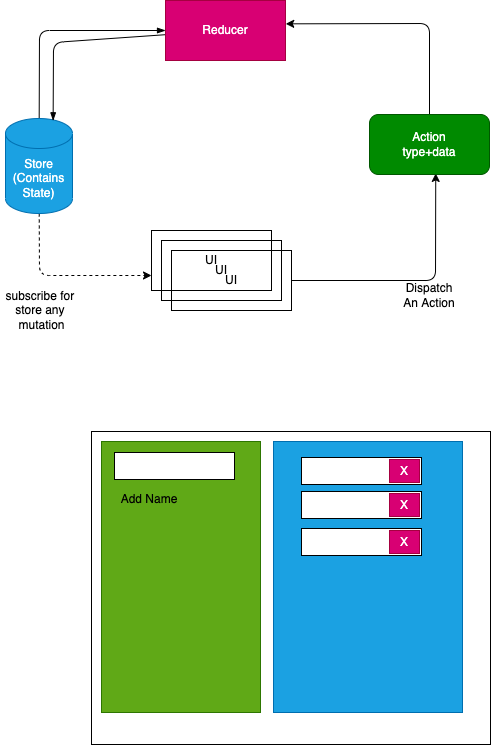

The diagram above was exported from draw.io. Its source (the exported page's mxGraphModel, read from the mxfile embedded in the PNG):
<mxGraphModel dx="787" dy="531" grid="0" gridSize="10" guides="1" tooltips="1" connect="1" arrows="1" fold="1" page="0" pageScale="1" pageWidth="827" pageHeight="1169" math="0" shadow="0">
  <root>
    <mxCell id="0" />
    <mxCell id="1" parent="0" />
    <mxCell id="2" value="UI" style="rounded=0;whiteSpace=wrap;html=1;fillColor=none;" parent="1" vertex="1">
      <mxGeometry x="311" y="379" width="120" height="60" as="geometry" />
    </mxCell>
    <mxCell id="3" value="UI" style="rounded=0;whiteSpace=wrap;html=1;fillColor=none;" parent="1" vertex="1">
      <mxGeometry x="321" y="389" width="120" height="60" as="geometry" />
    </mxCell>
    <mxCell id="6" style="edgeStyle=none;html=1;entryX=0.552;entryY=0.982;entryDx=0;entryDy=0;entryPerimeter=0;" parent="1" source="4" target="5" edge="1">
      <mxGeometry relative="1" as="geometry">
        <Array as="points">
          <mxPoint x="595" y="429" />
        </Array>
      </mxGeometry>
    </mxCell>
    <mxCell id="4" value="UI" style="rounded=0;whiteSpace=wrap;html=1;fillColor=none;" parent="1" vertex="1">
      <mxGeometry x="331" y="399" width="120" height="60" as="geometry" />
    </mxCell>
    <mxCell id="12" style="edgeStyle=none;html=1;entryX=1.002;entryY=0.389;entryDx=0;entryDy=0;entryPerimeter=0;" edge="1" parent="1" source="5" target="10">
      <mxGeometry relative="1" as="geometry">
        <Array as="points">
          <mxPoint x="589" y="172" />
        </Array>
      </mxGeometry>
    </mxCell>
    <mxCell id="5" value="Action&lt;br&gt;type+data" style="rounded=1;whiteSpace=wrap;html=1;fillColor=#008a00;fontColor=#ffffff;strokeColor=#005700;" parent="1" vertex="1">
      <mxGeometry x="529" y="263" width="120" height="60" as="geometry" />
    </mxCell>
    <mxCell id="7" value="Dispatch An Action" style="text;html=1;strokeColor=none;fillColor=none;align=center;verticalAlign=middle;whiteSpace=wrap;rounded=0;" parent="1" vertex="1">
      <mxGeometry x="559" y="429" width="60" height="30" as="geometry" />
    </mxCell>
    <mxCell id="11" style="edgeStyle=none;html=1;entryX=0;entryY=0.5;entryDx=0;entryDy=0;endArrow=blockThin;endFill=1;" edge="1" parent="1" source="8" target="10">
      <mxGeometry relative="1" as="geometry">
        <Array as="points">
          <mxPoint x="199" y="179" />
        </Array>
      </mxGeometry>
    </mxCell>
    <mxCell id="13" style="edgeStyle=none;html=1;entryX=0;entryY=0.75;entryDx=0;entryDy=0;dashed=1;" edge="1" parent="1" source="8" target="2">
      <mxGeometry relative="1" as="geometry">
        <Array as="points">
          <mxPoint x="199" y="424" />
        </Array>
      </mxGeometry>
    </mxCell>
    <mxCell id="8" value="Store&lt;br&gt;(Contains State)" style="shape=cylinder3;whiteSpace=wrap;html=1;boundedLbl=1;backgroundOutline=1;size=15;fillColor=#1ba1e2;fontColor=#ffffff;strokeColor=#006EAF;" vertex="1" parent="1">
      <mxGeometry x="165" y="267" width="67" height="95" as="geometry" />
    </mxCell>
    <mxCell id="15" style="edgeStyle=none;html=1;entryX=0.711;entryY=0.024;entryDx=0;entryDy=0;entryPerimeter=0;endArrow=blockThin;endFill=1;" edge="1" parent="1" source="10" target="8">
      <mxGeometry relative="1" as="geometry">
        <Array as="points">
          <mxPoint x="213" y="191" />
        </Array>
      </mxGeometry>
    </mxCell>
    <mxCell id="10" value="Reducer" style="rounded=0;whiteSpace=wrap;html=1;fillColor=#d80073;fontColor=#ffffff;strokeColor=#A50040;" vertex="1" parent="1">
      <mxGeometry x="325" y="149" width="120" height="60" as="geometry" />
    </mxCell>
    <mxCell id="14" value="subscribe for&amp;nbsp;&lt;br&gt;store any&amp;nbsp;&lt;br&gt;mutation" style="text;html=1;align=center;verticalAlign=middle;resizable=0;points=[];autosize=1;strokeColor=none;fillColor=none;" vertex="1" parent="1">
      <mxGeometry x="160" y="436" width="82" height="46" as="geometry" />
    </mxCell>
    <mxCell id="16" value="" style="rounded=0;whiteSpace=wrap;html=1;" vertex="1" parent="1">
      <mxGeometry x="251" y="580" width="399" height="313" as="geometry" />
    </mxCell>
    <mxCell id="17" value="" style="rounded=0;whiteSpace=wrap;html=1;fillColor=#60a917;fontColor=#ffffff;strokeColor=#2D7600;" vertex="1" parent="1">
      <mxGeometry x="261" y="590" width="159" height="271" as="geometry" />
    </mxCell>
    <mxCell id="18" value="" style="rounded=0;whiteSpace=wrap;html=1;fillColor=#1ba1e2;fontColor=#ffffff;strokeColor=#006EAF;" vertex="1" parent="1">
      <mxGeometry x="433" y="590" width="189" height="271" as="geometry" />
    </mxCell>
    <mxCell id="19" value="" style="rounded=0;whiteSpace=wrap;html=1;" vertex="1" parent="1">
      <mxGeometry x="274" y="601" width="120" height="27" as="geometry" />
    </mxCell>
    <mxCell id="20" value="Add Name" style="text;html=1;strokeColor=none;fillColor=none;align=center;verticalAlign=middle;whiteSpace=wrap;rounded=0;" vertex="1" parent="1">
      <mxGeometry x="279" y="633" width="60" height="30" as="geometry" />
    </mxCell>
    <mxCell id="21" value="" style="rounded=0;whiteSpace=wrap;html=1;" vertex="1" parent="1">
      <mxGeometry x="461" y="606" width="120" height="27" as="geometry" />
    </mxCell>
    <mxCell id="22" value="" style="rounded=0;whiteSpace=wrap;html=1;" vertex="1" parent="1">
      <mxGeometry x="461" y="640" width="120" height="27" as="geometry" />
    </mxCell>
    <mxCell id="23" value="" style="rounded=0;whiteSpace=wrap;html=1;" vertex="1" parent="1">
      <mxGeometry x="461" y="677" width="120" height="27" as="geometry" />
    </mxCell>
    <mxCell id="24" value="X" style="text;html=1;strokeColor=#A50040;fillColor=#d80073;align=center;verticalAlign=middle;whiteSpace=wrap;rounded=0;fontColor=#ffffff;" vertex="1" parent="1">
      <mxGeometry x="549" y="608" width="30" height="23" as="geometry" />
    </mxCell>
    <mxCell id="25" value="X" style="text;html=1;strokeColor=#A50040;fillColor=#d80073;align=center;verticalAlign=middle;whiteSpace=wrap;rounded=0;fontColor=#ffffff;" vertex="1" parent="1">
      <mxGeometry x="549" y="642" width="30" height="23" as="geometry" />
    </mxCell>
    <mxCell id="26" value="X" style="text;html=1;strokeColor=#A50040;fillColor=#d80073;align=center;verticalAlign=middle;whiteSpace=wrap;rounded=0;fontColor=#ffffff;" vertex="1" parent="1">
      <mxGeometry x="549" y="679" width="30" height="23" as="geometry" />
    </mxCell>
  </root>
</mxGraphModel>